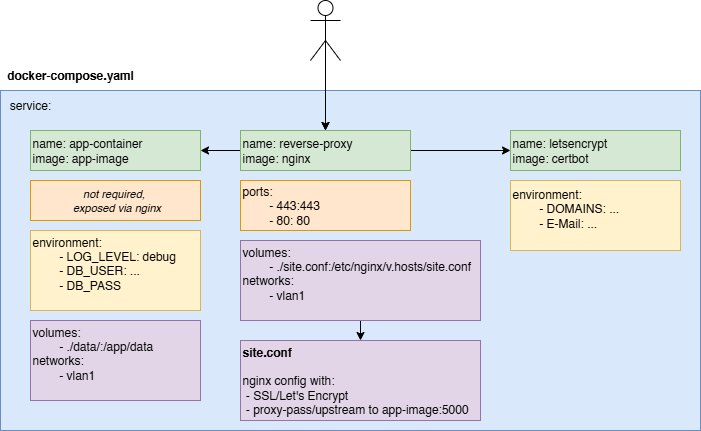

The diagram above was exported from draw.io. Its source (the exported page's mxGraphModel, read from the mxfile embedded in the PNG):
<mxGraphModel dx="1055" dy="647" grid="1" gridSize="10" guides="1" tooltips="1" connect="1" arrows="1" fold="1" page="1" pageScale="1" pageWidth="850" pageHeight="1100" math="0" shadow="0">
  <root>
    <mxCell id="0" />
    <mxCell id="1" parent="0" />
    <mxCell id="e7LaT47kKS04qEWqbA9m-1" value="" style="rounded=0;whiteSpace=wrap;html=1;fillColor=#dae8fc;strokeColor=#6c8ebf;movable=1;resizable=1;rotatable=1;deletable=1;editable=1;locked=0;connectable=1;container=0;" parent="1" vertex="1">
      <mxGeometry x="120" y="130" width="700" height="340" as="geometry" />
    </mxCell>
    <mxCell id="e7LaT47kKS04qEWqbA9m-2" value="&lt;div&gt;name: app-container&lt;/div&gt;&lt;div&gt;image: app-image&lt;/div&gt;" style="rounded=0;whiteSpace=wrap;html=1;align=left;labelPosition=center;verticalLabelPosition=middle;verticalAlign=middle;fillColor=#d5e8d4;strokeColor=#82b366;movable=1;resizable=1;rotatable=1;deletable=1;editable=1;locked=0;connectable=1;container=0;" parent="1" vertex="1">
      <mxGeometry x="150" y="170" width="170" height="40" as="geometry" />
    </mxCell>
    <mxCell id="e7LaT47kKS04qEWqbA9m-4" value="environment:&lt;div&gt;&lt;span style=&quot;white-space: pre;&quot;&gt;&#09;&lt;/span&gt;- LOG_LEVEL: debug&lt;br&gt;&lt;/div&gt;&lt;div&gt;&amp;nbsp; &amp;nbsp; &amp;nbsp; &amp;nbsp; - DB_USER: ...&lt;/div&gt;&lt;div&gt;&amp;nbsp; &amp;nbsp; &amp;nbsp; &amp;nbsp; - DB_PASS&lt;/div&gt;&lt;div&gt;&lt;br&gt;&lt;/div&gt;" style="rounded=0;whiteSpace=wrap;html=1;align=left;labelPosition=center;verticalLabelPosition=middle;verticalAlign=middle;fillColor=#fff2cc;strokeColor=#d6b656;movable=1;resizable=1;rotatable=1;deletable=1;editable=1;locked=0;connectable=1;container=0;" parent="1" vertex="1">
      <mxGeometry x="150" y="270" width="170" height="80" as="geometry" />
    </mxCell>
    <mxCell id="e7LaT47kKS04qEWqbA9m-5" value="volumes:&lt;div&gt;&lt;span style=&quot;white-space: pre;&quot;&gt;&#09;&lt;/span&gt;- ./data/:/app/data&lt;br&gt;&lt;/div&gt;&lt;div&gt;networks:&lt;/div&gt;&lt;div&gt;&lt;span style=&quot;white-space: pre;&quot;&gt;&#09;&lt;/span&gt;- vlan1&lt;br&gt;&lt;/div&gt;&lt;div&gt;&lt;br&gt;&lt;/div&gt;" style="rounded=0;whiteSpace=wrap;html=1;align=left;labelPosition=center;verticalLabelPosition=middle;verticalAlign=middle;fillColor=#e1d5e7;strokeColor=#9673a6;movable=1;resizable=1;rotatable=1;deletable=1;editable=1;locked=0;connectable=1;container=0;" parent="1" vertex="1">
      <mxGeometry x="150" y="360" width="170" height="80" as="geometry" />
    </mxCell>
    <mxCell id="e7LaT47kKS04qEWqbA9m-6" value="service:" style="text;html=1;whiteSpace=wrap;strokeColor=none;fillColor=none;align=center;verticalAlign=middle;rounded=0;movable=1;resizable=1;rotatable=1;deletable=1;editable=1;locked=0;connectable=1;container=0;" parent="1" vertex="1">
      <mxGeometry x="120" y="130" width="60" height="30" as="geometry" />
    </mxCell>
    <mxCell id="e7LaT47kKS04qEWqbA9m-7" value="docker-compose.yaml" style="text;html=1;whiteSpace=wrap;strokeColor=none;fillColor=none;align=center;verticalAlign=middle;rounded=0;fontStyle=1;movable=1;resizable=1;rotatable=1;deletable=1;editable=1;locked=0;connectable=1;container=0;" parent="1" vertex="1">
      <mxGeometry x="120" y="100" width="140" height="30" as="geometry" />
    </mxCell>
    <mxCell id="Lsa5ALnNl3EVJKKnQEq--10" style="edgeStyle=orthogonalEdgeStyle;rounded=0;orthogonalLoop=1;jettySize=auto;html=1;exitX=0;exitY=0.5;exitDx=0;exitDy=0;entryX=1;entryY=0.5;entryDx=0;entryDy=0;" edge="1" parent="1" source="Lsa5ALnNl3EVJKKnQEq--1" target="e7LaT47kKS04qEWqbA9m-2">
      <mxGeometry relative="1" as="geometry" />
    </mxCell>
    <mxCell id="Lsa5ALnNl3EVJKKnQEq--11" style="edgeStyle=orthogonalEdgeStyle;rounded=0;orthogonalLoop=1;jettySize=auto;html=1;exitX=1;exitY=0.5;exitDx=0;exitDy=0;entryX=0;entryY=0.5;entryDx=0;entryDy=0;" edge="1" parent="1" source="Lsa5ALnNl3EVJKKnQEq--1" target="Lsa5ALnNl3EVJKKnQEq--8">
      <mxGeometry relative="1" as="geometry" />
    </mxCell>
    <mxCell id="Lsa5ALnNl3EVJKKnQEq--1" value="&lt;div&gt;name: reverse-proxy&lt;/div&gt;&lt;div&gt;image: nginx&lt;/div&gt;" style="rounded=0;whiteSpace=wrap;html=1;align=left;labelPosition=center;verticalLabelPosition=middle;verticalAlign=middle;fillColor=#d5e8d4;strokeColor=#82b366;movable=1;resizable=1;rotatable=1;deletable=1;editable=1;locked=0;connectable=1;container=0;" vertex="1" parent="1">
      <mxGeometry x="360" y="170" width="170" height="40" as="geometry" />
    </mxCell>
    <mxCell id="Lsa5ALnNl3EVJKKnQEq--2" value="ports:&lt;div&gt;&lt;span style=&quot;white-space: pre;&quot;&gt;&#09;&lt;/span&gt;- 443:443&lt;br&gt;&lt;/div&gt;&lt;div&gt;&amp;nbsp; &amp;nbsp; &amp;nbsp; &amp;nbsp; - 80: 80&lt;/div&gt;" style="rounded=0;whiteSpace=wrap;html=1;align=left;labelPosition=center;verticalLabelPosition=middle;verticalAlign=middle;fillColor=#ffe6cc;strokeColor=#d79b00;movable=1;resizable=1;rotatable=1;deletable=1;editable=1;locked=0;connectable=1;container=0;" vertex="1" parent="1">
      <mxGeometry x="360" y="220" width="170" height="50" as="geometry" />
    </mxCell>
    <mxCell id="Lsa5ALnNl3EVJKKnQEq--6" style="edgeStyle=orthogonalEdgeStyle;rounded=0;orthogonalLoop=1;jettySize=auto;html=1;exitX=0.5;exitY=1;exitDx=0;exitDy=0;entryX=0.5;entryY=0;entryDx=0;entryDy=0;" edge="1" parent="1" source="Lsa5ALnNl3EVJKKnQEq--3" target="Lsa5ALnNl3EVJKKnQEq--4">
      <mxGeometry relative="1" as="geometry" />
    </mxCell>
    <mxCell id="Lsa5ALnNl3EVJKKnQEq--3" value="volumes:&lt;div&gt;&lt;span style=&quot;white-space: pre;&quot;&gt;&#09;&lt;/span&gt;- ./site.conf:/etc/nginx/v.hosts/site.conf&lt;br&gt;&lt;/div&gt;&lt;div&gt;networks:&lt;/div&gt;&lt;div&gt;&lt;span style=&quot;white-space: pre;&quot;&gt;&#09;&lt;/span&gt;- vlan1&lt;br&gt;&lt;/div&gt;&lt;div&gt;&lt;br&gt;&lt;/div&gt;" style="rounded=0;whiteSpace=wrap;html=1;align=left;labelPosition=center;verticalLabelPosition=middle;verticalAlign=middle;fillColor=#e1d5e7;strokeColor=#9673a6;movable=1;resizable=1;rotatable=1;deletable=1;editable=1;locked=0;connectable=1;container=0;" vertex="1" parent="1">
      <mxGeometry x="360" y="280" width="240" height="80" as="geometry" />
    </mxCell>
    <mxCell id="Lsa5ALnNl3EVJKKnQEq--4" value="&lt;div&gt;&lt;b&gt;site.conf&lt;/b&gt;&lt;br&gt;&lt;br&gt;&lt;/div&gt;&lt;div&gt;nginx config with:&lt;/div&gt;&lt;div&gt;&amp;nbsp;- SSL/Let's Encrypt&lt;/div&gt;&lt;div&gt;&amp;nbsp;- proxy-pass/upstream to app-image:5000&lt;/div&gt;" style="rounded=0;whiteSpace=wrap;html=1;align=left;labelPosition=center;verticalLabelPosition=middle;verticalAlign=middle;fillColor=#e1d5e7;strokeColor=#9673a6;movable=1;resizable=1;rotatable=1;deletable=1;editable=1;locked=0;connectable=1;container=0;" vertex="1" parent="1">
      <mxGeometry x="360" y="380" width="240" height="80" as="geometry" />
    </mxCell>
    <mxCell id="Lsa5ALnNl3EVJKKnQEq--7" value="not required,&amp;nbsp;&lt;div&gt;&amp;nbsp;exposed via nginx&lt;/div&gt;" style="rounded=0;whiteSpace=wrap;html=1;align=center;labelPosition=center;verticalLabelPosition=middle;verticalAlign=middle;fillColor=#ffe6cc;strokeColor=#d79b00;movable=1;resizable=1;rotatable=1;deletable=1;editable=1;locked=0;connectable=1;container=0;fontStyle=2;fontSize=11;" vertex="1" parent="1">
      <mxGeometry x="150" y="220" width="170" height="40" as="geometry" />
    </mxCell>
    <mxCell id="Lsa5ALnNl3EVJKKnQEq--8" value="&lt;div&gt;name: letsencrypt&lt;/div&gt;&lt;div&gt;image: certbot&lt;/div&gt;" style="rounded=0;whiteSpace=wrap;html=1;align=left;labelPosition=center;verticalLabelPosition=middle;verticalAlign=middle;fillColor=#d5e8d4;strokeColor=#82b366;movable=1;resizable=1;rotatable=1;deletable=1;editable=1;locked=0;connectable=1;container=0;" vertex="1" parent="1">
      <mxGeometry x="630" y="170" width="170" height="40" as="geometry" />
    </mxCell>
    <mxCell id="Lsa5ALnNl3EVJKKnQEq--9" value="environment:&lt;div&gt;&lt;span style=&quot;white-space: pre;&quot;&gt;&#09;&lt;/span&gt;- DOMAINS: ...&lt;br&gt;&lt;/div&gt;&lt;div&gt;&amp;nbsp; &amp;nbsp; &amp;nbsp; &amp;nbsp; - E-Mail: ...&lt;/div&gt;&lt;div&gt;&lt;br&gt;&lt;/div&gt;" style="rounded=0;whiteSpace=wrap;html=1;align=left;labelPosition=center;verticalLabelPosition=middle;verticalAlign=middle;fillColor=#fff2cc;strokeColor=#d6b656;movable=1;resizable=1;rotatable=1;deletable=1;editable=1;locked=0;connectable=1;container=0;" vertex="1" parent="1">
      <mxGeometry x="630" y="220" width="170" height="70" as="geometry" />
    </mxCell>
    <mxCell id="Lsa5ALnNl3EVJKKnQEq--15" style="edgeStyle=orthogonalEdgeStyle;rounded=0;orthogonalLoop=1;jettySize=auto;html=1;exitX=0.5;exitY=0.5;exitDx=0;exitDy=0;exitPerimeter=0;entryX=0.5;entryY=0;entryDx=0;entryDy=0;" edge="1" parent="1" source="Lsa5ALnNl3EVJKKnQEq--12" target="Lsa5ALnNl3EVJKKnQEq--1">
      <mxGeometry relative="1" as="geometry" />
    </mxCell>
    <mxCell id="Lsa5ALnNl3EVJKKnQEq--16" value="" style="edgeStyle=orthogonalEdgeStyle;rounded=0;orthogonalLoop=1;jettySize=auto;html=1;" edge="1" parent="1" source="Lsa5ALnNl3EVJKKnQEq--12" target="Lsa5ALnNl3EVJKKnQEq--1">
      <mxGeometry relative="1" as="geometry" />
    </mxCell>
    <mxCell id="Lsa5ALnNl3EVJKKnQEq--12" value="" style="shape=umlActor;verticalLabelPosition=bottom;verticalAlign=top;html=1;outlineConnect=0;" vertex="1" parent="1">
      <mxGeometry x="430" y="40" width="30" height="60" as="geometry" />
    </mxCell>
  </root>
</mxGraphModel>